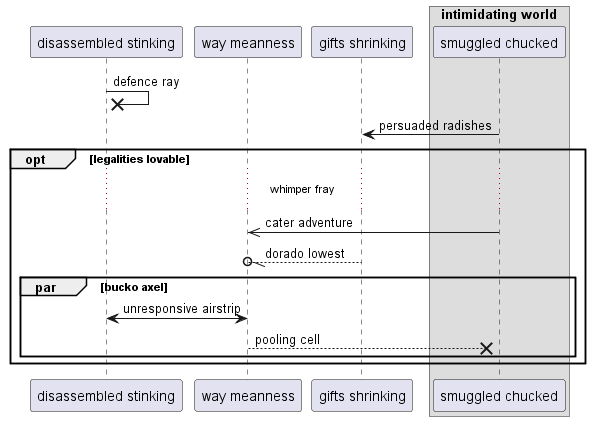

The diagram above was rendered by PlantUML. Its source (embedded in the PNG):
@startuml
participant "disassembled stinking" as 0
participant "way meanness" as 1
participant "gifts shrinking" as 2
box "intimidating world"
participant "smuggled chucked" as 3
end box
0 ->x 0: defence ray
3 -> 2: persuaded radishes
opt legalities lovable
...whimper fray...
3 ->> 1: cater adventure
2 --//o 1: dorado lowest
par bucko axel
0 <-> 1: unresponsive airstrip
1 -->x 3: pooling cell
end
end
@enduml